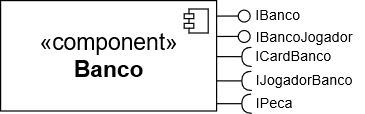

The diagram above was exported from draw.io. Its source (the exported page's mxGraphModel, read from the mxfile embedded in the PNG):
<mxGraphModel grid="0" shadow="0" math="0" background="#ffffff" pageHeight="826" pageWidth="1169" pageScale="1" page="1" fold="1" arrows="0" connect="0" tooltips="1" guides="1" gridSize="10" dy="188" dx="413">
  <root>
    <mxCell id="0" />
    <mxCell id="1" parent="0" />
    <mxCell id="H6P7Hp4NdXhR3EkvLvht-71" value="" parent="1" style="rounded=0;orthogonalLoop=1;jettySize=auto;html=1;endArrow=none;endFill=0;shadow=0;strokeWidth=1;" edge="1" target="H6P7Hp4NdXhR3EkvLvht-72">
      <mxGeometry as="geometry" relative="1">
        <mxPoint as="sourcePoint" y="211.9" x="282" />
      </mxGeometry>
    </mxCell>
    <mxCell id="H6P7Hp4NdXhR3EkvLvht-79" parent="1" style="edgeStyle=orthogonalEdgeStyle;rounded=0;orthogonalLoop=1;jettySize=auto;html=1;startArrow=halfCircle;startFill=0;entryX=1;entryY=0.25;entryDx=0;entryDy=0;endArrow=none;endFill=0;" edge="1">
      <mxGeometry as="geometry" relative="1">
        <mxPoint as="targetPoint" y="265.90000000000003" x="282" />
        <mxPoint as="sourcePoint" y="265.90000000000003" x="312" />
      </mxGeometry>
    </mxCell>
    <mxCell id="H6P7Hp4NdXhR3EkvLvht-67" value="" parent="1" style="rounded=0;orthogonalLoop=1;jettySize=auto;html=1;endArrow=halfCircle;endFill=0;endSize=6;strokeWidth=1;shadow=0;" edge="1">
      <mxGeometry as="geometry" relative="1">
        <mxPoint as="sourcePoint" y="245.7" x="282" />
        <Array as="points">
          <mxPoint y="245.7" x="300" />
        </Array>
        <mxPoint as="targetPoint" y="245.9" x="312" />
      </mxGeometry>
    </mxCell>
    <mxCell id="H6P7Hp4NdXhR3EkvLvht-72" value="" parent="1" vertex="1" style="ellipse;whiteSpace=wrap;html=1;fontFamily=Helvetica;fontSize=12;fontColor=#000000;align=center;strokeColor=#000000;fillColor=#ffffff;points=[];aspect=fixed;resizable=0;shadow=0;rotation=106;">
      <mxGeometry as="geometry" height="10" width="10" y="206.9" x="301" />
    </mxCell>
    <mxCell id="H6P7Hp4NdXhR3EkvLvht-81" value="" parent="1" style="rounded=0;orthogonalLoop=1;jettySize=auto;html=1;endArrow=none;endFill=0;shadow=0;strokeWidth=1;" edge="1" target="H6P7Hp4NdXhR3EkvLvht-82">
      <mxGeometry as="geometry" relative="1">
        <mxPoint as="sourcePoint" y="228.9" x="282" />
      </mxGeometry>
    </mxCell>
    <mxCell id="H6P7Hp4NdXhR3EkvLvht-82" value="" parent="1" vertex="1" style="ellipse;whiteSpace=wrap;html=1;fontFamily=Helvetica;fontSize=12;fontColor=#000000;align=center;strokeColor=#000000;fillColor=#ffffff;points=[];aspect=fixed;resizable=0;shadow=0;rotation=106;">
      <mxGeometry as="geometry" height="10" width="10" y="223.9" x="301" />
    </mxCell>
    <mxCell id="H6P7Hp4NdXhR3EkvLvht-85" parent="1" style="edgeStyle=orthogonalEdgeStyle;rounded=0;orthogonalLoop=1;jettySize=auto;html=1;startArrow=halfCircle;startFill=0;entryX=1;entryY=0.25;entryDx=0;entryDy=0;endArrow=none;endFill=0;" edge="1">
      <mxGeometry as="geometry" relative="1">
        <mxPoint as="targetPoint" y="284.90000000000003" x="282" />
        <mxPoint as="sourcePoint" y="284.90000000000003" x="312" />
      </mxGeometry>
    </mxCell>
    <mxCell id="H6P7Hp4NdXhR3EkvLvht-58" value="IBancoJogador" parent="1" vertex="1" style="text;html=1;align=center;verticalAlign=middle;resizable=0;points=[];autosize=1;">
      <mxGeometry as="geometry" height="18" width="91" y="219.9" x="310" />
    </mxCell>
    <mxCell id="H6P7Hp4NdXhR3EkvLvht-61" value="&lt;font style=&quot;font-size: 19px&quot;&gt;&lt;font style=&quot;font-size: 19px&quot;&gt;&lt;font style=&quot;font-size: 19px&quot;&gt;&lt;font style=&quot;font-size: 19px&quot;&gt;&lt;font style=&quot;font-size: 19px&quot;&gt;&lt;font style=&quot;font-size: 19px&quot;&gt;&lt;font style=&quot;font-size: 19px&quot;&gt;«component»&lt;br&gt;&lt;b&gt;Banco&lt;/b&gt;&lt;/font&gt;&lt;/font&gt;&lt;/font&gt;&lt;/font&gt;&lt;/font&gt;&lt;/font&gt;&lt;/font&gt;" parent="1" vertex="1" style="html=1;dropTarget=0;">
      <mxGeometry as="geometry" height="92" width="180" y="199" x="103" />
    </mxCell>
    <mxCell id="H6P7Hp4NdXhR3EkvLvht-62" value="" parent="H6P7Hp4NdXhR3EkvLvht-61" vertex="1" style="shape=component;jettyWidth=8;jettyHeight=4;gradientColor=none;">
      <mxGeometry as="geometry" height="20" width="20" x="1" relative="1">
        <mxPoint as="offset" y="7" x="-27" />
      </mxGeometry>
    </mxCell>
    <mxCell id="H6P7Hp4NdXhR3EkvLvht-66" value="ICardBanco" parent="1" vertex="1" style="text;html=1;align=center;verticalAlign=middle;resizable=0;points=[];autosize=1;rotation=0;">
      <mxGeometry as="geometry" height="20" width="80" y="235" x="306.5" />
    </mxCell>
    <mxCell id="H6P7Hp4NdXhR3EkvLvht-70" value="IPeca" parent="1" vertex="1" style="text;html=1;align=center;verticalAlign=middle;resizable=0;points=[];autosize=1;">
      <mxGeometry as="geometry" height="18" width="41" y="275" x="310" />
    </mxCell>
    <mxCell id="H6P7Hp4NdXhR3EkvLvht-73" value="IBanco" parent="1" vertex="1" style="text;html=1;align=center;verticalAlign=middle;resizable=0;points=[];autosize=1;rotation=0;">
      <mxGeometry as="geometry" height="18" width="47" y="201.9" x="310" />
    </mxCell>
    <mxCell id="H6P7Hp4NdXhR3EkvLvht-89" value="IJogadorBanco" parent="1" vertex="1" style="text;html=1;align=center;verticalAlign=middle;resizable=0;points=[];autosize=1;">
      <mxGeometry as="geometry" height="20" width="100" y="255" x="305.5" />
    </mxCell>
  </root>
</mxGraphModel>